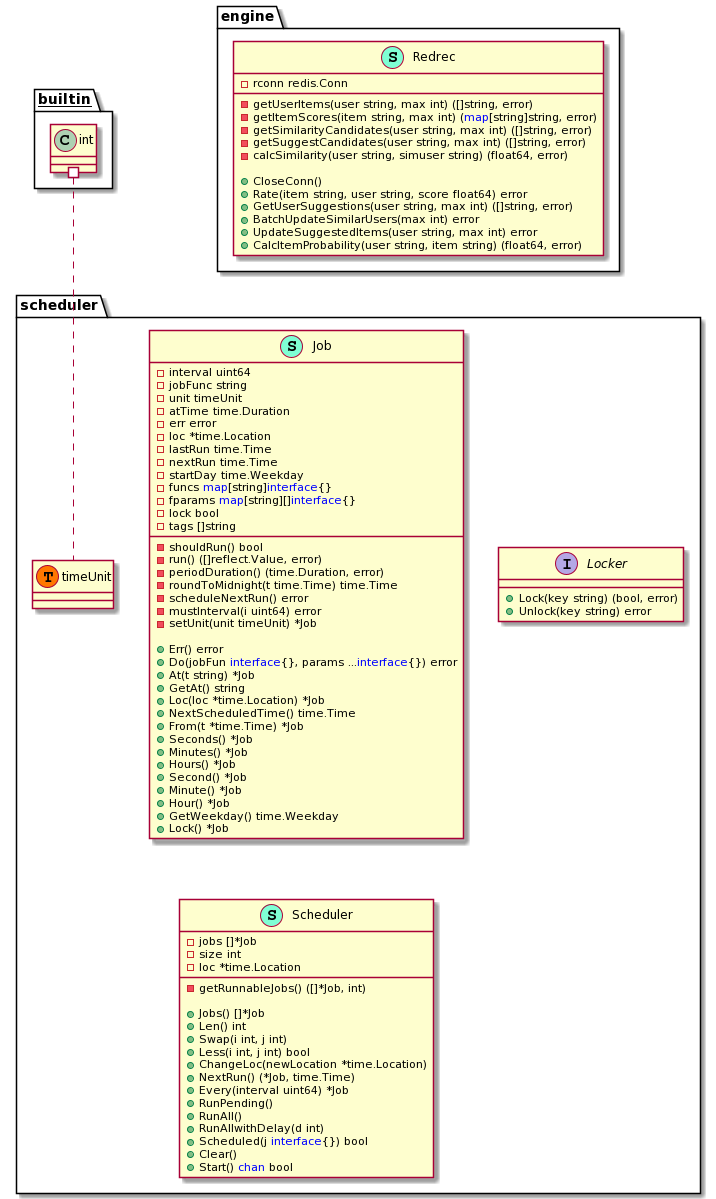

The diagram above was rendered by PlantUML. Its source (embedded in the PNG):
@startuml
namespace engine {
    class Redrec << (S,Aquamarine) >> {
        - rconn redis.Conn

        - getUserItems(user string, max int) ([]string, error)
        - getItemScores(item string, max int) (<font color=blue>map</font>[string]string, error)
        - getSimilarityCandidates(user string, max int) ([]string, error)
        - getSuggestCandidates(user string, max int) ([]string, error)
        - calcSimilarity(user string, simuser string) (float64, error)

        + CloseConn() 
        + Rate(item string, user string, score float64) error
        + GetUserSuggestions(user string, max int) ([]string, error)
        + BatchUpdateSimilarUsers(max int) error
        + UpdateSuggestedItems(user string, max int) error
        + CalcItemProbability(user string, item string) (float64, error)

    }
}


namespace scheduler {
    class Job << (S,Aquamarine) >> {
        - interval uint64
        - jobFunc string
        - unit timeUnit
        - atTime time.Duration
        - err error
        - loc *time.Location
        - lastRun time.Time
        - nextRun time.Time
        - startDay time.Weekday
        - funcs <font color=blue>map</font>[string]<font color=blue>interface</font>{}
        - fparams <font color=blue>map</font>[string][]<font color=blue>interface</font>{}
        - lock bool
        - tags []string

        - shouldRun() bool
        - run() ([]reflect.Value, error)
        - periodDuration() (time.Duration, error)
        - roundToMidnight(t time.Time) time.Time
        - scheduleNextRun() error
        - mustInterval(i uint64) error
        - setUnit(unit timeUnit) *Job

        + Err() error
        + Do(jobFun <font color=blue>interface</font>{}, params ...<font color=blue>interface</font>{}) error
        + At(t string) *Job
        + GetAt() string
        + Loc(loc *time.Location) *Job
        + NextScheduledTime() time.Time
        + From(t *time.Time) *Job
        + Seconds() *Job
        + Minutes() *Job
        + Hours() *Job
        + Second() *Job
        + Minute() *Job
        + Hour() *Job
        + GetWeekday() time.Weekday
        + Lock() *Job

    }
    interface Locker  {
        + Lock(key string) (bool, error)
        + Unlock(key string) error

    }
    class Scheduler << (S,Aquamarine) >> {
        - jobs []*Job
        - size int
        - loc *time.Location

        - getRunnableJobs() ([]*Job, int)

        + Jobs() []*Job
        + Len() int
        + Swap(i int, j int) 
        + Less(i int, j int) bool
        + ChangeLoc(newLocation *time.Location) 
        + NextRun() (*Job, time.Time)
        + Every(interval uint64) *Job
        + RunPending() 
        + RunAll() 
        + RunAllwithDelay(d int) 
        + Scheduled(j <font color=blue>interface</font>{}) bool
        + Clear() 
        + Start() <font color=blue>chan</font> bool

    }
    class scheduler.timeUnit << (T, #FF7700) >>  {
    }
}


"__builtin__.int" #.. "scheduler.timeUnit"
@enduml